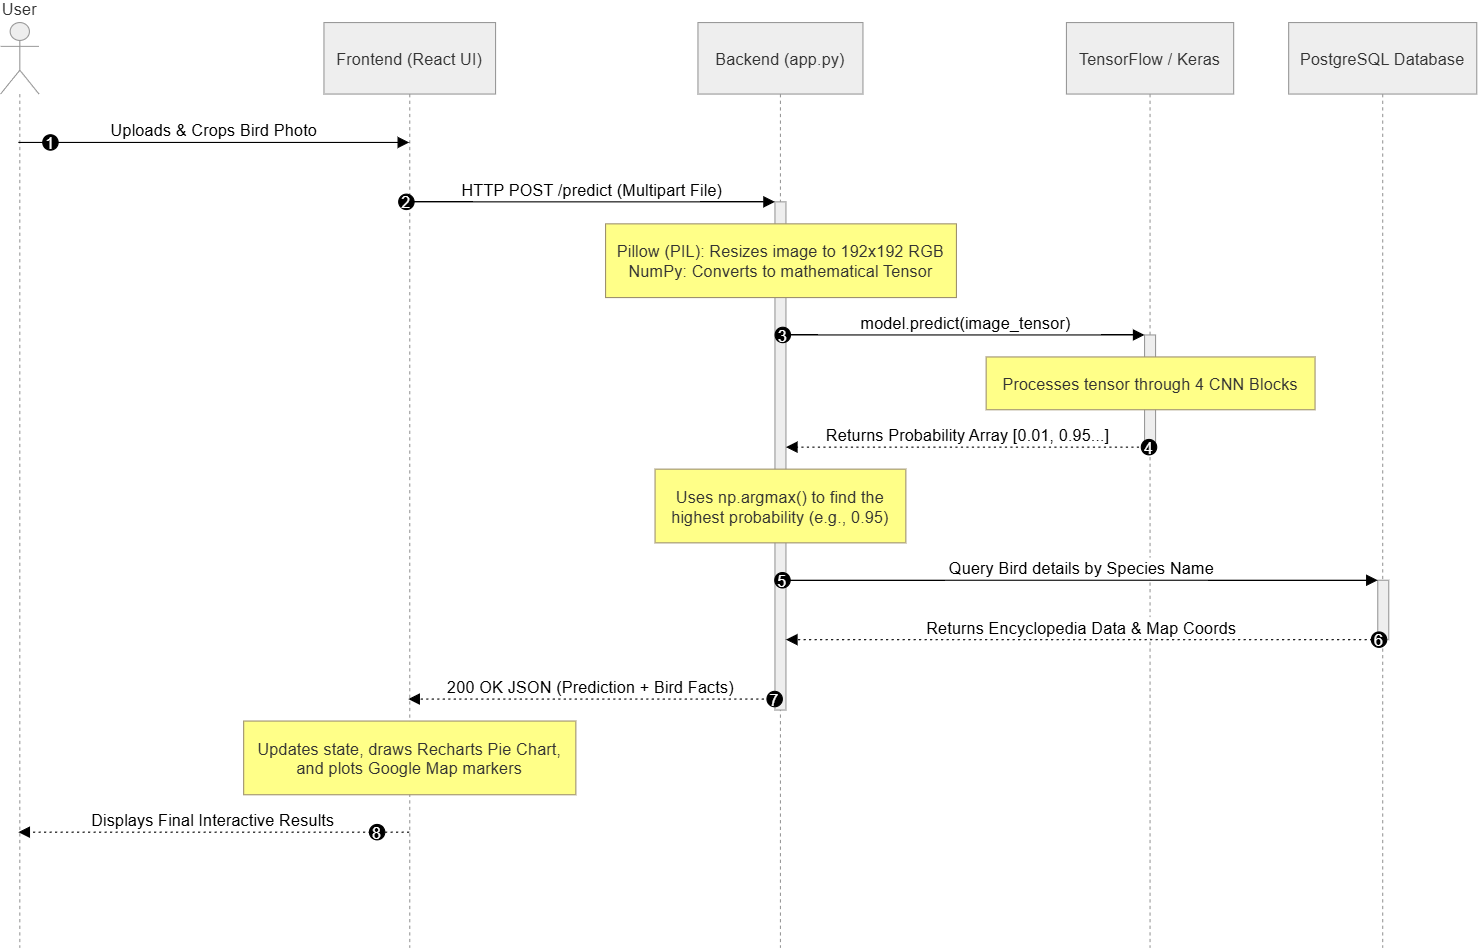

The diagram above was exported from draw.io. Its source (the exported page's mxGraphModel, read from the mxfile embedded in the PNG):
<mxGraphModel dx="1815" dy="1575" grid="0" gridSize="10" guides="1" tooltips="1" connect="1" arrows="1" fold="1" page="0" pageScale="1" pageWidth="850" pageHeight="1100" math="0" shadow="0">
  <root>
    <mxCell id="0" />
    <mxCell id="1" parent="0" />
    <mxCell id="JBawgDWjNj3fKYIjkP69-1" parent="1" style="shape=umlLifeline;perimeter=lifelinePerimeter;whiteSpace=wrap;container=1;dropTarget=0;collapsible=0;recursiveResize=0;outlineConnect=0;portConstraint=eastwest;newEdgeStyle={&quot;edgeStyle&quot;:&quot;elbowEdgeStyle&quot;,&quot;elbow&quot;:&quot;vertical&quot;,&quot;curved&quot;:0,&quot;rounded&quot;:0};participant=umlActor;verticalAlign=bottom;labelPosition=center;verticalLabelPosition=top;align=center;size=65;fillColor=light-dark(#eeeeee,#1f2020);strokeColor=light-dark(#999999,#cccccc);fontColor=light-dark(#333333,#cccccc);fontSize=15;" value="User" vertex="1">
      <mxGeometry height="841" width="35" x="20" y="20" as="geometry" />
    </mxCell>
    <mxCell id="JBawgDWjNj3fKYIjkP69-2" parent="1" style="shape=umlLifeline;perimeter=lifelinePerimeter;whiteSpace=wrap;container=1;dropTarget=0;collapsible=0;recursiveResize=0;outlineConnect=0;portConstraint=eastwest;newEdgeStyle={&quot;edgeStyle&quot;:&quot;elbowEdgeStyle&quot;,&quot;elbow&quot;:&quot;vertical&quot;,&quot;curved&quot;:0,&quot;rounded&quot;:0};size=65;fillColor=light-dark(#eeeeee,#1f2020);strokeColor=light-dark(#999999,#cccccc);fontColor=light-dark(#333333,#cccccc);fontSize=15;" value="Frontend (React UI)" vertex="1">
      <mxGeometry height="841" width="156" x="314" y="20" as="geometry" />
    </mxCell>
    <mxCell id="JBawgDWjNj3fKYIjkP69-3" parent="1" style="shape=umlLifeline;perimeter=lifelinePerimeter;whiteSpace=wrap;container=1;dropTarget=0;collapsible=0;recursiveResize=0;outlineConnect=0;portConstraint=eastwest;newEdgeStyle={&quot;edgeStyle&quot;:&quot;elbowEdgeStyle&quot;,&quot;elbow&quot;:&quot;vertical&quot;,&quot;curved&quot;:0,&quot;rounded&quot;:0};size=65;fillColor=light-dark(#eeeeee,#1f2020);strokeColor=light-dark(#999999,#cccccc);fontColor=light-dark(#333333,#cccccc);fontSize=15;" value="Backend (app.py)" vertex="1">
      <mxGeometry height="841" width="150" x="654" y="20" as="geometry" />
    </mxCell>
    <mxCell id="JBawgDWjNj3fKYIjkP69-4" parent="JBawgDWjNj3fKYIjkP69-3" style="points=[];perimeter=orthogonalPerimeter;outlineConnect=0;targetShapes=umlLifeline;portConstraint=eastwest;newEdgeStyle={&quot;edgeStyle&quot;:&quot;elbowEdgeStyle&quot;,&quot;elbow&quot;:&quot;vertical&quot;,&quot;curved&quot;:0,&quot;rounded&quot;:0};fillColor=light-dark(#eeeeee,#1f2020);strokeColor=light-dark(#999999,#cccccc);fontColor=light-dark(#333333,#cccccc);fontSize=15;" value="" vertex="1">
      <mxGeometry height="462" width="10" x="70" y="163" as="geometry" />
    </mxCell>
    <mxCell id="JBawgDWjNj3fKYIjkP69-5" parent="1" style="shape=umlLifeline;perimeter=lifelinePerimeter;whiteSpace=wrap;container=1;dropTarget=0;collapsible=0;recursiveResize=0;outlineConnect=0;portConstraint=eastwest;newEdgeStyle={&quot;edgeStyle&quot;:&quot;elbowEdgeStyle&quot;,&quot;elbow&quot;:&quot;vertical&quot;,&quot;curved&quot;:0,&quot;rounded&quot;:0};size=65;fillColor=light-dark(#eeeeee,#1f2020);strokeColor=light-dark(#999999,#cccccc);fontColor=light-dark(#333333,#cccccc);fontSize=15;" value="TensorFlow / Keras" vertex="1">
      <mxGeometry height="841" width="152" x="989" y="20" as="geometry" />
    </mxCell>
    <mxCell id="JBawgDWjNj3fKYIjkP69-6" parent="JBawgDWjNj3fKYIjkP69-5" style="points=[];perimeter=orthogonalPerimeter;outlineConnect=0;targetShapes=umlLifeline;portConstraint=eastwest;newEdgeStyle={&quot;edgeStyle&quot;:&quot;elbowEdgeStyle&quot;,&quot;elbow&quot;:&quot;vertical&quot;,&quot;curved&quot;:0,&quot;rounded&quot;:0};fillColor=light-dark(#eeeeee,#1f2020);strokeColor=light-dark(#999999,#cccccc);fontColor=light-dark(#333333,#cccccc);fontSize=15;" value="" vertex="1">
      <mxGeometry height="102" width="10" x="71" y="284" as="geometry" />
    </mxCell>
    <mxCell id="JBawgDWjNj3fKYIjkP69-7" parent="1" style="shape=umlLifeline;perimeter=lifelinePerimeter;whiteSpace=wrap;container=1;dropTarget=0;collapsible=0;recursiveResize=0;outlineConnect=0;portConstraint=eastwest;newEdgeStyle={&quot;edgeStyle&quot;:&quot;elbowEdgeStyle&quot;,&quot;elbow&quot;:&quot;vertical&quot;,&quot;curved&quot;:0,&quot;rounded&quot;:0};size=65;fillColor=light-dark(#eeeeee,#1f2020);strokeColor=light-dark(#999999,#cccccc);fontColor=light-dark(#333333,#cccccc);fontSize=15;" value="PostgreSQL Database" vertex="1">
      <mxGeometry height="841" width="171" x="1191" y="20" as="geometry" />
    </mxCell>
    <mxCell id="JBawgDWjNj3fKYIjkP69-8" parent="JBawgDWjNj3fKYIjkP69-7" style="points=[];perimeter=orthogonalPerimeter;outlineConnect=0;targetShapes=umlLifeline;portConstraint=eastwest;newEdgeStyle={&quot;edgeStyle&quot;:&quot;elbowEdgeStyle&quot;,&quot;elbow&quot;:&quot;vertical&quot;,&quot;curved&quot;:0,&quot;rounded&quot;:0};fillColor=light-dark(#eeeeee,#1f2020);strokeColor=light-dark(#999999,#cccccc);fontColor=light-dark(#333333,#cccccc);fontSize=15;" value="" vertex="1">
      <mxGeometry height="54" width="10" x="81" y="507" as="geometry" />
    </mxCell>
    <mxCell id="JBawgDWjNj3fKYIjkP69-9" edge="1" parent="1" source="JBawgDWjNj3fKYIjkP69-1" style="verticalAlign=bottom;edgeStyle=elbowEdgeStyle;elbow=vertical;curved=0;rounded=0;endArrow=block;fontSize=15;startSize=8;endSize=8;" target="JBawgDWjNj3fKYIjkP69-2" value="Uploads &amp; Crops Bird Photo">
      <mxGeometry relative="1" as="geometry">
        <Array as="points">
          <mxPoint x="252" y="129" />
        </Array>
      </mxGeometry>
    </mxCell>
    <mxCell id="JBawgDWjNj3fKYIjkP69-10" parent="JBawgDWjNj3fKYIjkP69-9" style="ellipse;aspect=fixed;fillColor=#000000;align=center;fontColor=#FFFFFF;fontSize=15;" value="1" vertex="1">
      <mxGeometry height="14" relative="1" width="14" as="geometry">
        <mxPoint x="-156" y="-7" as="offset" />
      </mxGeometry>
    </mxCell>
    <mxCell id="JBawgDWjNj3fKYIjkP69-11" edge="1" parent="1" source="JBawgDWjNj3fKYIjkP69-2" style="verticalAlign=bottom;edgeStyle=elbowEdgeStyle;elbow=vertical;curved=0;rounded=0;endArrow=block;fontSize=15;startSize=8;endSize=8;" target="JBawgDWjNj3fKYIjkP69-4" value="HTTP POST /predict (Multipart File)">
      <mxGeometry relative="1" as="geometry">
        <Array as="points">
          <mxPoint x="569" y="183" />
        </Array>
      </mxGeometry>
    </mxCell>
    <mxCell id="JBawgDWjNj3fKYIjkP69-12" parent="JBawgDWjNj3fKYIjkP69-11" style="ellipse;aspect=fixed;fillColor=#000000;align=center;fontColor=#FFFFFF;fontSize=15;" value="2" vertex="1">
      <mxGeometry height="14" relative="1" width="14" as="geometry">
        <mxPoint x="-176" y="-7" as="offset" />
      </mxGeometry>
    </mxCell>
    <mxCell id="JBawgDWjNj3fKYIjkP69-13" edge="1" parent="1" source="JBawgDWjNj3fKYIjkP69-4" style="verticalAlign=bottom;edgeStyle=elbowEdgeStyle;elbow=vertical;curved=0;rounded=0;endArrow=block;fontSize=15;startSize=8;endSize=8;" target="JBawgDWjNj3fKYIjkP69-6" value="model.predict(image_tensor)">
      <mxGeometry relative="1" as="geometry">
        <Array as="points">
          <mxPoint x="908" y="304" />
        </Array>
      </mxGeometry>
    </mxCell>
    <mxCell id="JBawgDWjNj3fKYIjkP69-14" parent="JBawgDWjNj3fKYIjkP69-13" style="ellipse;aspect=fixed;fillColor=#000000;align=center;fontColor=#FFFFFF;fontSize=15;" value="3" vertex="1">
      <mxGeometry height="14" relative="1" width="14" as="geometry">
        <mxPoint x="-173.5" y="-7" as="offset" />
      </mxGeometry>
    </mxCell>
    <mxCell id="JBawgDWjNj3fKYIjkP69-15" edge="1" parent="1" source="JBawgDWjNj3fKYIjkP69-6" style="verticalAlign=bottom;edgeStyle=elbowEdgeStyle;elbow=vertical;curved=0;rounded=0;dashed=1;dashPattern=2 3;endArrow=block;fontSize=15;startSize=8;endSize=8;" target="JBawgDWjNj3fKYIjkP69-4" value="Returns Probability Array [0.01, 0.95...]">
      <mxGeometry relative="1" as="geometry">
        <Array as="points">
          <mxPoint x="909" y="406" />
        </Array>
      </mxGeometry>
    </mxCell>
    <mxCell id="JBawgDWjNj3fKYIjkP69-16" parent="JBawgDWjNj3fKYIjkP69-15" style="ellipse;aspect=fixed;fillColor=#000000;align=center;fontColor=#FFFFFF;fontSize=15;" value="4" vertex="1">
      <mxGeometry height="14" relative="1" width="14" as="geometry">
        <mxPoint x="157.5" y="-7" as="offset" />
      </mxGeometry>
    </mxCell>
    <mxCell id="JBawgDWjNj3fKYIjkP69-17" edge="1" parent="1" source="JBawgDWjNj3fKYIjkP69-4" style="verticalAlign=bottom;edgeStyle=elbowEdgeStyle;elbow=vertical;curved=0;rounded=0;endArrow=block;fontSize=15;startSize=8;endSize=8;" target="JBawgDWjNj3fKYIjkP69-8" value="Query Bird details by Species Name">
      <mxGeometry relative="1" as="geometry">
        <Array as="points">
          <mxPoint x="1013" y="527" />
        </Array>
      </mxGeometry>
    </mxCell>
    <mxCell id="JBawgDWjNj3fKYIjkP69-18" parent="JBawgDWjNj3fKYIjkP69-17" style="ellipse;aspect=fixed;fillColor=#000000;align=center;fontColor=#FFFFFF;fontSize=15;" value="5" vertex="1">
      <mxGeometry height="14" relative="1" width="14" as="geometry">
        <mxPoint x="-279.25" y="-7" as="offset" />
      </mxGeometry>
    </mxCell>
    <mxCell id="JBawgDWjNj3fKYIjkP69-19" edge="1" parent="1" source="JBawgDWjNj3fKYIjkP69-8" style="verticalAlign=bottom;edgeStyle=elbowEdgeStyle;elbow=vertical;curved=0;rounded=0;dashed=1;dashPattern=2 3;endArrow=block;fontSize=15;startSize=8;endSize=8;" target="JBawgDWjNj3fKYIjkP69-4" value="Returns Encyclopedia Data &amp; Map Coords">
      <mxGeometry relative="1" as="geometry">
        <Array as="points">
          <mxPoint x="1014" y="581" />
        </Array>
      </mxGeometry>
    </mxCell>
    <mxCell id="JBawgDWjNj3fKYIjkP69-20" parent="JBawgDWjNj3fKYIjkP69-19" style="ellipse;aspect=fixed;fillColor=#000000;align=center;fontColor=#FFFFFF;fontSize=15;" value="6" vertex="1">
      <mxGeometry height="14" relative="1" width="14" as="geometry">
        <mxPoint x="263.25" y="-7" as="offset" />
      </mxGeometry>
    </mxCell>
    <mxCell id="JBawgDWjNj3fKYIjkP69-21" edge="1" parent="1" source="JBawgDWjNj3fKYIjkP69-4" style="verticalAlign=bottom;edgeStyle=elbowEdgeStyle;elbow=vertical;curved=0;rounded=0;dashed=1;dashPattern=2 3;endArrow=block;fontSize=15;startSize=8;endSize=8;" target="JBawgDWjNj3fKYIjkP69-2" value="200 OK JSON (Prediction + Bird Facts)">
      <mxGeometry relative="1" as="geometry">
        <Array as="points">
          <mxPoint x="570" y="635" />
        </Array>
      </mxGeometry>
    </mxCell>
    <mxCell id="JBawgDWjNj3fKYIjkP69-22" parent="JBawgDWjNj3fKYIjkP69-21" style="ellipse;aspect=fixed;fillColor=#000000;align=center;fontColor=#FFFFFF;fontSize=15;" value="7" vertex="1">
      <mxGeometry height="14" relative="1" width="14" as="geometry">
        <mxPoint x="160" y="-7" as="offset" />
      </mxGeometry>
    </mxCell>
    <mxCell id="JBawgDWjNj3fKYIjkP69-23" edge="1" parent="1" source="JBawgDWjNj3fKYIjkP69-2" style="verticalAlign=bottom;edgeStyle=elbowEdgeStyle;elbow=vertical;curved=0;rounded=0;dashed=1;dashPattern=2 3;endArrow=block;fontSize=15;startSize=8;endSize=8;" target="JBawgDWjNj3fKYIjkP69-1" value="Displays Final Interactive Results">
      <mxGeometry relative="1" as="geometry">
        <Array as="points">
          <mxPoint x="255" y="756" />
        </Array>
      </mxGeometry>
    </mxCell>
    <mxCell id="JBawgDWjNj3fKYIjkP69-24" parent="JBawgDWjNj3fKYIjkP69-23" style="ellipse;aspect=fixed;fillColor=#000000;align=center;fontColor=#FFFFFF;fontSize=15;" value="8" vertex="1">
      <mxGeometry height="14" relative="1" width="14" as="geometry">
        <mxPoint x="142" y="-7" as="offset" />
      </mxGeometry>
    </mxCell>
    <mxCell id="JBawgDWjNj3fKYIjkP69-25" parent="1" style="fillColor=#ffff88;strokeColor=#9E916F;fontColor=light-dark(#333333,#cccccc);fontSize=15;" value="Pillow (PIL): Resizes image to 192x192 RGB&#10;NumPy: Converts to mathematical Tensor" vertex="1">
      <mxGeometry height="67" width="319" x="570" y="203" as="geometry" />
    </mxCell>
    <mxCell id="JBawgDWjNj3fKYIjkP69-26" parent="1" style="fillColor=#ffff88;strokeColor=#9E916F;fontColor=light-dark(#333333,#cccccc);fontSize=15;" value="Processes tensor through 4 CNN Blocks" vertex="1">
      <mxGeometry height="48" width="299" x="916" y="324" as="geometry" />
    </mxCell>
    <mxCell id="JBawgDWjNj3fKYIjkP69-27" parent="1" style="fillColor=#ffff88;strokeColor=#9E916F;fontColor=light-dark(#333333,#cccccc);fontSize=15;" value="Uses np.argmax() to find the&#10;highest probability (e.g., 0.95)" vertex="1">
      <mxGeometry height="67" width="228" x="615" y="426" as="geometry" />
    </mxCell>
    <mxCell id="JBawgDWjNj3fKYIjkP69-28" parent="1" style="fillColor=#ffff88;strokeColor=#9E916F;fontColor=light-dark(#333333,#cccccc);fontSize=15;" value="Updates state, draws Recharts Pie Chart,&#10;and plots Google Map markers" vertex="1">
      <mxGeometry height="67" width="302" x="241" y="655" as="geometry" />
    </mxCell>
  </root>
</mxGraphModel>